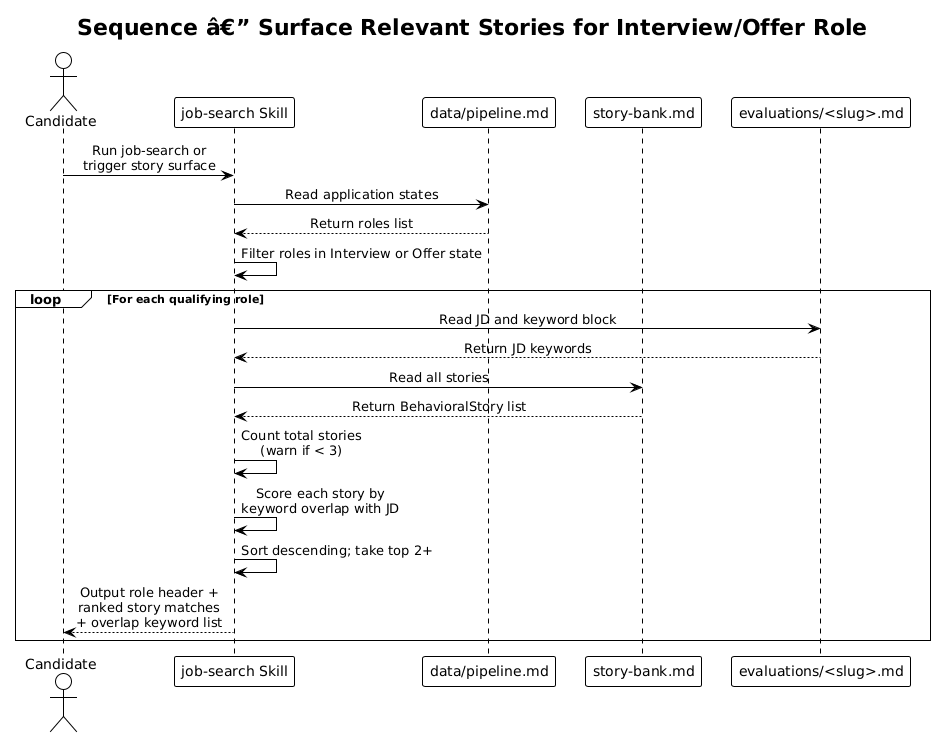

The diagram above was rendered by PlantUML. Its source (embedded in the PNG):
@startuml
!theme plain
skinparam sequenceMessageAlign center

title Sequence â€” Surface Relevant Stories for Interview/Offer Role

actor Candidate
participant "job-search Skill" as Skill
participant "data/pipeline.md" as Pipeline
participant "story-bank.md" as StoryBank
participant "evaluations/<slug>.md" as Evaluation

Candidate -> Skill : Run job-search or\ntrigger story surface
Skill -> Pipeline : Read application states
Pipeline --> Skill : Return roles list

Skill -> Skill : Filter roles in Interview or Offer state

loop For each qualifying role
    Skill -> Evaluation : Read JD and keyword block
    Evaluation --> Skill : Return JD keywords
    Skill -> StoryBank : Read all stories
    StoryBank --> Skill : Return BehavioralStory list

    Skill -> Skill : Count total stories\n(warn if < 3)
    Skill -> Skill : Score each story by\nkeyword overlap with JD
    Skill -> Skill : Sort descending; take top 2+
    Skill --> Candidate : Output role header +\nranked story matches\n+ overlap keyword list
end
@enduml